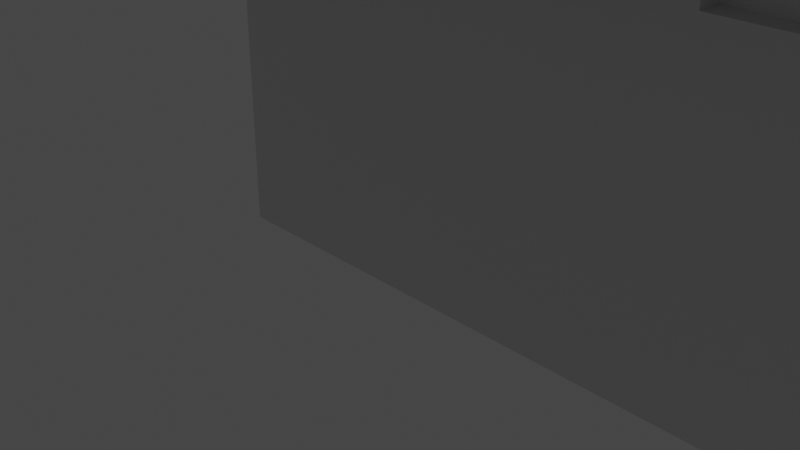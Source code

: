 # Source: simpsonHouses.blend  (saved by Blender 3.0.42; exported with 4.5.12 LTS)
import bpy
from mathutils import Matrix  # noqa: F401  (used for matrix-valued properties, if any)

bpy.ops.wm.read_factory_settings(use_empty=True)
scene = bpy.context.scene
scene.name = 'Scene'

# ---- collections
col_collection = bpy.data.collections.new('Collection'); scene.collection.children.link(col_collection)

# ---- world
world_world = bpy.data.worlds.new('World'); scene.world = world_world
world_world.use_nodes = True; world_world.node_tree.nodes.clear()
_N = world_world.node_tree.nodes; _L = world_world.node_tree.links
n0 = _N.new('ShaderNodeOutputWorld'); n0.name = 'World Output'; n0.location = (300, 300)
n1 = _N.new('ShaderNodeBackground'); n1.name = 'Background'; n1.location = (10, 300)
n1.inputs[0].default_value = (0.05088, 0.05088, 0.05088, 1.0)
_L.new(n1.outputs[0], n0.inputs[0])
n0.is_active_output = True
world_world.color = (0.05088, 0.05088, 0.05088)
world_world.use_sun_shadow = False
world_world.sun_shadow_jitter_overblur = 0.0

# ---- cameras
cam_camera = bpy.data.cameras.new('Camera')
cam_camera.clip_end = 100.0
cam_camera.ortho_scale = 7.314

# ---- lights
light_light = bpy.data.lights.new('Light', 'POINT')
light_light.transmission_factor = 0.0
light_light.energy = 1000.0
light_light.shadow_soft_size = 0.1
light_light.shadow_maximum_resolution = 0.006
light_light.use_absolute_resolution = True

# ---- meshes
me_plano = bpy.data.meshes.new('Plano')
me_plano.from_pydata([(-1.0, -1.0, 0.0), (7.046, -1.0, 0.0), (-1.0, -1.0, 5.001), (7.046, 9.98, 0.0), (-1.0, 8.444, 0.0), (7.046, 8.444, 0.0), (2.501, -1.0, 0.0), (2.501, 9.98, 0.0), (2.501, 8.444, 0.0), (-1.0, -1.0, 0.0), (7.046, -1.0, 0.0), (2.501, -1.0, 0.0), (7.046, -1.0, 5.001), (7.044, 9.98, 4.977), (-1.013, 8.437, 5.543), (7.032, 8.437, 5.543), (2.501, -1.0, 5.001), (2.47, 9.98, 4.977), (2.488, 8.437, 5.543), (-1.0, -1.0, 5.001), (7.046, -1.0, 5.001), (2.501, -1.0, 5.001), (7.046, 4.513, 0.0), (2.501, 4.513, 0.0), (-1.0, 4.513, 0.0), (7.046, 4.481, 7.0), (-0.9801, 4.512, 7.0), (7.046, -2.909, 4.313), (-0.9801, -2.909, 4.313), (7.044, 11.29, 4.493), (-1.018, 11.32, 4.493), (7.046, 4.481, 7.0), (-0.9801, 4.512, 7.0), (7.046, -2.909, 4.313), (-0.9801, -2.909, 4.313), (7.044, 11.29, 4.493), (-1.018, 11.32, 4.493), (7.046, 4.482, 7.166), (-0.98, 4.513, 7.166), (7.046, -2.909, 4.479), (-0.98, -2.909, 4.479), (7.044, 11.29, 4.659), (-1.018, 11.32, 4.659), (7.046, 4.482, 7.437), (-0.9799, 4.514, 7.437), (7.046, -2.908, 4.749), (-0.9799, -2.908, 4.75), (7.044, 11.29, 4.93), (-1.018, 11.32, 4.93), (7.252, -2.909, 4.479), (7.252, 4.482, 7.166), (7.25, 11.29, 4.659), (7.252, -2.908, 4.749), (7.252, 4.482, 7.437), (7.25, 11.29, 4.93), (-0.98, 4.513, 7.166), (-0.9799, 4.514, 7.437), (-0.98, -2.909, 4.479), (-1.018, 11.32, 4.659), (-0.9799, -2.908, 4.75), (-1.018, 11.32, 4.93), (7.252, -2.909, 4.479), (7.252, 4.482, 7.166), (7.25, 11.29, 4.659), (7.252, -2.908, 4.749), (7.252, 4.482, 7.437), (7.25, 11.29, 4.93), (-0.98, 4.513, 7.166), (-0.9799, 4.514, 7.437), (-0.98, -2.909, 4.479), (-1.018, 11.32, 4.659), (-0.9799, -2.908, 4.75), (-1.018, 11.32, 4.93), (-1.23, 4.512, 7.167), (-1.23, 4.513, 7.437), (-1.23, -2.909, 4.479), (-1.268, 11.32, 4.659), (-1.23, -2.909, 4.75), (-1.268, 11.32, 4.93), (7.046, -2.909, 4.479), (-0.98, -2.909, 4.479), (7.046, -2.908, 4.749), (-0.9799, -2.908, 4.75), (7.046, -3.186, 4.654), (7.046, -3.187, 4.384), (7.252, -3.186, 4.654), (7.252, -3.187, 4.384), (-0.98, -3.187, 4.384), (-0.9799, -3.186, 4.654), (-1.23, -3.187, 4.384), (-1.23, -3.187, 4.654), (7.046, -3.187, 4.384), (-0.98, -3.187, 4.384), (7.046, -3.186, 4.654), (-0.9799, -3.186, 4.654), (7.044, 11.56, 4.558), (-1.018, 11.59, 4.558), (7.044, 11.56, 4.829), (-1.018, 11.59, 4.829), (7.25, 11.56, 4.828), (7.25, 11.56, 4.558), (-1.018, 11.59, 4.829), (-1.018, 11.59, 4.558), (-1.268, 11.59, 4.829), (-1.268, 11.59, 4.558), (-1.008, 8.439, 3.431), (2.493, 8.439, 3.431), (7.046, -1.0, 3.096), (7.046, -1.0, 3.096), (-1.0, -1.0, 3.096), (-1.0, -1.0, 3.096), (2.501, -1.0, 3.096), (2.482, 9.98, 3.081), (7.044, 9.98, 3.081), (7.037, 8.439, 3.431), (-0.9877, 4.513, 4.333), (7.046, 4.493, 4.333), (-0.09174, 8.444, 0.0), (-0.09174, -1.0, 0.0), (-0.09174, -1.0, 0.0), (-0.1052, 8.437, 5.543), (-0.09174, -1.0, 5.001), (-0.09174, -1.0, 5.001), (-0.09174, 4.513, 0.0), (-0.09174, -1.0, 3.096), (-0.1, 8.439, 3.431), (1.906, -1.0, 0.0), (1.906, -1.0, 5.001), (1.906, 4.513, 0.0), (1.898, 8.439, 3.431), (1.906, 8.444, 0.0), (1.906, -1.0, 0.0), (1.893, 8.437, 5.543), (1.906, -1.0, 5.001), (1.906, -1.0, 3.096), (-1.011, 8.438, 5.173), (7.046, -1.0, 4.723), (-1.0, -1.0, 4.723), (2.501, -1.0, 4.723), (7.034, 8.438, 5.173), (-0.9835, 4.512, 6.38), (7.046, 4.487, 6.38), (2.49, 8.438, 5.173), (7.046, -1.0, 4.723), (-1.0, -1.0, 4.723), (2.476, 9.98, 4.704), (7.044, 9.98, 4.704), (-0.09174, -1.0, 4.723), (-0.1029, 8.438, 5.173), (1.895, 8.438, 5.173), (1.906, -1.0, 4.723), (5.817, -1.0, 0.0), (5.817, -1.0, 5.001), (5.817, 9.98, 0.0), (5.817, 8.444, 0.0), (5.817, -1.0, 0.0), (5.807, 9.98, 4.977), (5.817, -1.0, 5.001), (5.817, 4.513, 0.0), (5.811, 9.98, 3.081), (5.817, -1.0, 3.096), (5.809, 9.98, 4.704), (5.817, -1.0, 4.723), (3.748, 9.98, 0.0), (3.748, 8.444, 0.0), (3.748, -1.0, 0.0), (3.725, 9.98, 4.977), (3.748, -1.0, 5.001), (3.748, -1.0, 3.096), (3.748, -1.0, 4.723), (3.748, -1.0, 0.0), (3.748, -1.0, 5.001), (3.748, 4.513, 0.0), (3.734, 9.98, 3.081), (3.729, 9.98, 4.704), (1.906, -0.79, 3.096), (-0.09174, -0.79, 3.096), (-0.09174, -0.79, 4.723), (1.906, -0.79, 4.723), (5.817, -0.79, 3.096), (5.817, -0.79, 4.723), (3.748, -0.79, 3.096), (3.748, -0.79, 4.723)], [], [(154, 153, 3, 5), (158, 154, 5, 22), (128, 130, 8, 23), (126, 131, 11, 6), (151, 155, 10, 1), (127, 16, 21, 133), (152, 12, 20, 157), (148, 135, 14, 120), (143, 136, 20, 12), (144, 137, 2, 19), (150, 138, 16, 127), (145, 142, 18, 17), (162, 143, 12, 152), (174, 145, 17, 166), (141, 139, 15, 25), (140, 144, 19, 26), (139, 146, 13, 15), (135, 140, 26, 14), (136, 141, 25, 20), (131, 128, 23, 11), (155, 158, 22, 10), (25, 27, 28, 26), (26, 30, 29, 25), (35, 36, 42, 41), (36, 32, 38, 42), (30, 26, 32, 36), (29, 30, 36, 35), (26, 28, 34, 32), (25, 29, 35, 31), (27, 25, 31, 33), (28, 27, 33, 34), (47, 54, 99, 97), (44, 48, 60, 56), (32, 34, 40, 38), (31, 35, 41, 37), (33, 31, 37, 39), (34, 33, 39, 40), (43, 44, 46, 45), (44, 43, 47, 48), (51, 54, 66, 63), (43, 45, 52, 53), (47, 43, 53, 54), (45, 46, 82, 81), (40, 46, 59, 57), (46, 44, 56, 59), (78, 72, 101, 103), (37, 41, 51, 50), (39, 37, 50, 49), (39, 49, 86, 84), (59, 56, 68, 71), (60, 58, 70, 72), (62, 63, 66, 65), (61, 62, 65, 64), (50, 51, 63, 62), (38, 40, 57, 55), (48, 42, 58, 60), (53, 52, 64, 65), (42, 38, 55, 58), (52, 49, 61, 64), (54, 53, 65, 66), (49, 50, 62, 61), (67, 69, 75, 73), (71, 68, 74, 77), (55, 57, 69, 67), (57, 59, 71, 69), (56, 60, 72, 68), (58, 55, 67, 70), (76, 73, 74, 78), (73, 75, 77, 74), (82, 80, 92, 94), (68, 72, 78, 74), (70, 67, 73, 76), (72, 70, 102, 101), (71, 77, 90, 88), (40, 39, 79, 80), (39, 45, 81, 79), (46, 40, 80, 82), (83, 84, 86, 85), (87, 88, 90, 89), (92, 91, 93, 94), (52, 45, 83, 85), (69, 71, 88, 87), (75, 69, 87, 89), (79, 81, 93, 91), (80, 79, 91, 92), (45, 39, 84, 83), (49, 52, 85, 86), (77, 75, 89, 90), (81, 82, 94, 93), (95, 96, 98, 97), (95, 97, 99, 100), (101, 102, 104, 103), (41, 42, 96, 95), (54, 51, 100, 99), (70, 76, 104, 102), (42, 48, 98, 96), (76, 78, 103, 104), (48, 47, 97, 98), (51, 41, 95, 100), (10, 22, 116, 107), (4, 24, 115, 105), (5, 3, 113, 114), (24, 9, 110, 115), (22, 5, 114, 116), (163, 7, 112, 173), (151, 1, 108, 160), (7, 8, 106, 112), (126, 6, 111, 134), (9, 0, 109, 110), (1, 10, 107, 108), (117, 4, 105, 125), (130, 117, 125, 129), (0, 118, 124, 109), (9, 24, 123, 119), (137, 147, 121, 2), (149, 148, 120, 132), (2, 121, 122, 19), (0, 9, 119, 118), (24, 4, 117, 123), (142, 149, 132, 18), (8, 130, 129, 106), (118, 126, 134, 124), (119, 123, 128, 131), (147, 150, 127, 121), (121, 127, 133, 122), (118, 119, 131, 126), (123, 117, 130, 128), (150, 147, 177, 178), (106, 129, 149, 142), (129, 125, 148, 149), (109, 124, 147, 137), (107, 116, 141, 136), (105, 115, 140, 135), (114, 113, 146, 139), (115, 110, 144, 140), (116, 114, 139, 141), (173, 112, 145, 174), (160, 108, 143, 162), (112, 106, 142, 145), (134, 111, 138, 150), (110, 109, 137, 144), (108, 107, 136, 143), (125, 105, 135, 148), (168, 160, 179, 181), (113, 159, 161, 146), (170, 151, 160, 168), (3, 153, 159, 113), (165, 172, 158, 155), (146, 161, 156, 13), (169, 162, 152, 171), (171, 152, 157, 167), (170, 165, 155, 151), (172, 164, 154, 158), (164, 163, 153, 154), (8, 7, 163, 164), (23, 8, 164, 172), (6, 11, 165, 170), (16, 171, 167, 21), (138, 169, 171, 16), (11, 23, 172, 165), (6, 170, 168, 111), (111, 168, 169, 138), (159, 173, 174, 161), (153, 163, 173, 159), (161, 174, 166, 156), (176, 175, 178, 177), (181, 179, 180, 182), (147, 124, 176, 177), (169, 168, 181, 182), (162, 169, 182, 180), (124, 134, 175, 176), (134, 150, 178, 175), (160, 162, 180, 179)])
_uv = me_plano.uv_layers.new(name='MapaUV')
_uv.uv.foreach_set('vector', [3.345, 4.722, 3.345, 5.49, 4.023, 5.49, 4.023, 4.722, 3.345, 2.756, 3.345, 4.722, 4.023, 4.722, 4.023, 2.756, 1.257, 2.756, 1.257, 4.722, 1.514, 4.722, 1.514, 2.756, 1.257, 0.0, 1.257, 0.0, 1.514, 0.0, 1.514, 0.0, 3.345, 0.0, 3.345, 0.0, 4.023, 0.0, 4.023, 0.0, 1.257, 0.0, 1.514, 0.0, 1.514, 0.0, 1.257, 0.0, 3.345, 0.0, 4.023, 0.0, 4.023, 0.0, 3.345, 0.0, 0.3928, 4.722, -5.06e-07, 4.722, -5.06e-07, 4.722, 0.3928, 4.722, 4.023, 0.0, 4.023, 0.0, 4.023, 0.0, 4.023, 0.0, 0.0, 0.0, 0.0, 0.0, 0.0, 0.0, 0.0, 0.0, 1.257, 0.0, 1.514, 0.0, 1.514, 0.0, 1.257, 0.0, 1.514, 5.49, 1.514, 4.722, 1.514, 4.722, 1.514, 5.49, 3.345, 0.0, 4.023, 0.0, 4.023, 0.0, 3.345, 0.0, 2.202, 5.49, 1.514, 5.49, 1.514, 5.49, 2.202, 5.49, 4.023, 2.743, 4.023, 4.722, 4.023, 4.722, 4.023, 2.741, 0.007127, 2.756, 0.0, 0.0, 0.0, 0.0, 0.008603, 2.756, 4.023, 4.722, 4.023, 5.49, 4.023, 5.49, 4.023, 4.722, -5.06e-07, 4.722, 0.007127, 2.756, 0.008603, 2.756, -5.06e-07, 4.722, 4.023, 0.0, 4.023, 2.743, 4.023, 2.741, 4.023, 0.0, 1.257, 0.0, 1.257, 2.756, 1.514, 2.756, 1.514, 0.0, 3.345, 0.0, 3.345, 2.756, 4.023, 2.756, 4.023, 0.0, 0.0, 0.0, 0.0, 0.0, 0.0, 0.0, 0.0, 0.0, 0.0, 0.0, 0.0, 0.0, 0.0, 0.0, 0.0, 0.0, 0.0, 0.0, 0.0, 0.0, 0.0, 0.0, 0.0, 0.0, 0.0, 0.0, 0.0, 0.0, 0.0, 0.0, 0.0, 0.0, 0.0, 0.0, 0.0, 0.0, 0.0, 0.0, 0.0, 0.0, 0.0, 0.0, 0.0, 0.0, 0.0, 0.0, 0.0, 0.0, 0.0, 0.0, 0.0, 0.0, 0.0, 0.0, 0.0, 0.0, 0.0, 0.0, 0.0, 0.0, 0.0, 0.0, 0.0, 0.0, 0.0, 0.0, 0.0, 0.0, 0.0, 0.0, 0.0, 0.0, 0.0, 0.0, 0.0, 0.0, 0.0, 0.0, 0.0, 0.0, 0.0, 0.0, 0.0, 0.0, 0.0, 0.0, 0.0, 0.0, 0.0, 0.0, 0.0, 0.0, 0.0, 0.0, 0.0, 0.0, 0.0, 0.0, 0.0, 0.0, 0.0, 0.0, 0.0, 0.0, 0.0, 0.0, 0.0, 0.0, 0.0, 0.0, 0.0, 0.0, 0.0, 0.0, 0.0, 0.0, 0.0, 0.0, 0.0, 0.0, 0.0, 0.0, 0.0, 0.0, 0.0, 0.0, 0.0, 0.0, 0.0, 0.0, 0.0, 0.0, 0.0, 0.0, 0.0, 0.0, 0.0, 0.0, 0.0, 0.0, 0.0, 0.0, 0.0, 0.0, 0.0, 0.0, 0.0, 0.0, 0.0, 0.0, 0.0, 0.0, 0.0, 0.0, 0.0, 0.0, 0.0, 0.0, 0.0, 0.0, 0.0, 0.0, 0.0, 0.0, 0.0, 0.0, 0.0, 0.0, 0.0, 0.0, 0.0, 0.0, 0.0, 0.0, 0.0, 0.0, 0.0, 0.0, 0.0, 0.0, 0.0, 0.0, 0.0, 0.0, 0.0, 0.0, 0.0, 0.0, 0.0, 0.0, 0.0, 0.0, 0.0, 0.0, 0.0, 0.0, 0.0, 0.0, 0.0, 0.0, 0.0, 0.0, 0.0, 0.0, 0.0, 0.0, 0.0, 0.0, 0.0, 0.0, 0.0, 0.0, 0.0, 0.0, 0.0, 0.0, 0.0, 0.0, 0.0, 0.0, 0.0, 0.0, 0.0, 0.0, 0.0, 0.0, 0.0, 0.0, 0.0, 0.0, 0.0, 0.0, 0.0, 0.0, 0.0, 0.0, 0.0, 0.0, 0.0, 0.0, 0.0, 0.0, 0.0, 0.0, 0.0, 0.0, 0.0, 0.0, 0.0, 0.0, 0.0, 0.0, 0.0, 0.0, 0.0, 0.0, 0.0, 0.0, 0.0, 0.0, 0.0, 0.0, 0.0, 0.0, 0.0, 0.0, 0.0, 0.0, 0.0, 0.0, 0.0, 0.0, 0.0, 0.0, 0.0, 0.0, 0.0, 0.0, 0.0, 0.0, 0.0, 0.0, 0.0, 0.0, 0.0, 0.0, 0.0, 0.0, 0.0, 0.0, 0.0, 0.0, 0.0, 0.0, 0.0, 0.0, 0.0, 0.0, 0.0, 0.0, 0.0, 0.0, 0.0, 0.0, 0.0, 0.0, 0.0, 0.0, 0.0, 0.0, 0.0, 0.0, 0.0, 0.0, 0.0, 0.0, 0.0, 0.0, 0.0, 0.0, 0.0, 0.0, 0.0, 0.0, 0.0, 0.0, 0.0, 0.0, 0.0, 0.0, 0.0, 0.0, 0.0, 0.0, 0.0, 0.0, 0.0, 0.0, 0.0, 0.0, 0.0, 0.0, 0.0, 0.0, 0.0, 0.0, 0.0, 0.0, 0.0, 0.0, 0.0, 0.0, 0.0, 0.0, 0.0, 0.0, 0.0, 0.0, 0.0, 0.0, 0.0, 0.0, 0.0, 0.0, 0.0, 0.0, 0.0, 0.0, 0.0, 0.0, 0.0, 0.0, 0.0, 0.0, 0.0, 0.0, 0.0, 0.0, 0.0, 0.0, 0.0, 0.0, 0.0, 0.0, 0.0, 0.0, 0.0, 0.0, 0.0, 0.0, 0.0, 0.0, 0.0, 0.0, 0.0, 0.0, 0.0, 0.0, 0.0, 0.0, 0.0, 0.0, 0.0, 0.0, 0.0, 0.0, 0.0, 0.0, 0.0, 0.0, 0.0, 0.0, 0.0, 0.0, 0.0, 0.0, 0.0, 0.0, 0.0, 0.0, 0.0, 0.0, 0.0, 0.0, 0.0, 0.0, 0.0, 0.0, 0.0, 0.0, 0.0, 0.0, 0.0, 0.0, 0.0, 0.0, 0.0, 0.0, 0.0, 0.0, 0.0, 0.0, 0.0, 0.0, 0.0, 0.0, 0.0, 0.0, 0.0, 0.0, 0.0, 0.0, 0.0, 0.0, 0.0, 0.0, 0.0, 0.0, 0.0, 0.0, 0.0, 0.0, 0.0, 0.0, 0.0, 0.0, 0.0, 0.0, 0.0, 0.0, 0.0, 0.0, 0.0, 0.0, 0.0, 0.0, 0.0, 0.0, 0.0, 0.0, 0.0, 0.0, 0.0, 0.0, 0.0, 0.0, 0.0, 0.0, 0.0, 0.0, 0.0, 0.0, 0.0, 0.0, 0.0, 0.0, 0.0, 0.0, 0.0, 0.0, 0.0, 0.0, 0.0, 0.0, 0.0, 0.0, 0.0, 0.0, 0.0, 0.0, 0.0, 0.0, 0.0, 0.0, 0.0, 0.0, 0.0, 0.0, 0.0, 0.0, 0.0, 0.0, 0.0, 0.0, 0.0, 0.0, 0.0, 0.0, 0.0, 0.0, 0.0, 0.0, 0.0, 0.0, 0.0, 0.0, 0.0, 0.0, 0.0, 0.0, 0.0, 0.0, 0.0, 0.0, 0.0, 0.0, 0.0, 0.0, 0.0, 0.0, 0.0, 0.0, 0.0, 0.0, 0.0, 0.0, 0.0, 0.0, 0.0, 0.0, 0.0, 0.0, 0.0, 0.0, 0.0, 0.0, 0.0, 0.0, 0.0, 0.0, 0.0, 0.0, 0.0, 0.0, 0.0, 0.0, 0.0, 0.0, 0.0, 0.0, 0.0, 0.0, 0.0, 0.0, 0.0, 0.0, 0.0, 0.0, 0.0, 0.0, 0.0, 0.0, 0.0, 0.0, 0.0, 0.0, 0.0, 0.0, 0.0, 0.0, 0.0, 0.0, 0.0, 0.0, 0.0, 0.0, 0.0, 0.0, 0.0, 0.0, 0.0, 0.0, 0.0, 0.0, 0.0, 0.0, 0.0, 0.0, 0.0, 0.0, 0.0, 0.0, 0.0, 0.0, 4.023, 0.0, 4.023, 2.756, 4.023, 2.747, 4.023, 0.0, -5.06e-07, 4.722, -2.953e-07, 2.756, 0.005326, 2.756, -5.06e-07, 4.722, 4.023, 4.722, 4.023, 5.49, 4.023, 5.49, 4.023, 4.722, -2.953e-07, 2.756, 0.0, 0.0, 0.0, 0.0, 0.005326, 2.756, 4.023, 2.756, 4.023, 4.722, 4.023, 4.722, 4.023, 2.747, 2.202, 5.49, 1.514, 5.49, 1.514, 5.49, 2.202, 5.49, 3.345, 0.0, 4.023, 0.0, 4.023, 0.0, 3.345, 0.0, 1.514, 5.49, 1.514, 4.722, 1.514, 4.722, 1.514, 5.49, 1.257, 0.0, 1.514, 0.0, 1.514, 0.0, 1.257, 0.0, 0.0, 0.0, 0.0, 0.0, 0.0, 0.0, 0.0, 0.0, 4.023, 0.0, 4.023, 0.0, 4.023, 0.0, 4.023, 0.0, 0.3928, 4.722, -5.06e-07, 4.722, -5.06e-07, 4.722, 0.3928, 4.722, 1.257, 4.722, 0.3928, 4.722, 0.3928, 4.722, 1.257, 4.722, 0.0, 0.0, 0.3928, 0.0, 0.3928, 0.0, 0.0, 0.0, 0.0, 0.0, -2.953e-07, 2.756, 0.3928, 2.756, 0.3928, 0.0, 0.0, 0.0, 0.3928, 0.0, 0.3928, 0.0, 0.0, 0.0, 1.257, 4.722, 0.3928, 4.722, 0.3928, 4.722, 1.257, 4.722, 0.0, 0.0, 0.3928, 0.0, 0.3928, 0.0, 0.0, 0.0, 0.0, 0.0, 0.0, 0.0, 0.3928, 0.0, 0.3928, 0.0, -2.953e-07, 2.756, -5.06e-07, 4.722, 0.3928, 4.722, 0.3928, 2.756, 1.514, 4.722, 1.257, 4.722, 1.257, 4.722, 1.514, 4.722, 1.514, 4.722, 1.257, 4.722, 1.257, 4.722, 1.514, 4.722, 0.3928, 0.0, 1.257, 0.0, 1.257, 0.0, 0.3928, 0.0, 0.3928, 0.0, 0.3928, 2.756, 1.257, 2.756, 1.257, 0.0, 0.3928, 0.0, 1.257, 0.0, 1.257, 0.0, 0.3928, 0.0, 0.3928, 0.0, 1.257, 0.0, 1.257, 0.0, 0.3928, 0.0, 0.3928, 0.0, 0.3928, 0.0, 1.257, 0.0, 1.257, 0.0, 0.3928, 2.756, 0.3928, 4.722, 1.257, 4.722, 1.257, 2.756, 1.257, 0.0, 0.3928, 0.0, 0.3928, 0.0, 1.257, 0.0, 1.514, 4.722, 1.257, 4.722, 1.257, 4.722, 1.514, 4.722, 1.257, 4.722, 0.3928, 4.722, 0.3928, 4.722, 1.257, 4.722, 0.0, 0.0, 0.3928, 0.0, 0.3928, 0.0, 0.0, 0.0, 4.023, 0.0, 4.023, 2.747, 4.023, 2.743, 4.023, 0.0, -5.06e-07, 4.722, 0.005326, 2.756, 0.007127, 2.756, -5.06e-07, 4.722, 4.023, 4.722, 4.023, 5.49, 4.023, 5.49, 4.023, 4.722, 0.005326, 2.756, 0.0, 0.0, 0.0, 0.0, 0.007127, 2.756, 4.023, 2.747, 4.023, 4.722, 4.023, 4.722, 4.023, 2.743, 2.202, 5.49, 1.514, 5.49, 1.514, 5.49, 2.202, 5.49, 3.345, 0.0, 4.023, 0.0, 4.023, 0.0, 3.345, 0.0, 1.514, 5.49, 1.514, 4.722, 1.514, 4.722, 1.514, 5.49, 1.257, 0.0, 1.514, 0.0, 1.514, 0.0, 1.257, 0.0, 0.0, 0.0, 0.0, 0.0, 0.0, 0.0, 0.0, 0.0, 4.023, 0.0, 4.023, 0.0, 4.023, 0.0, 4.023, 0.0, 0.3928, 4.722, -5.06e-07, 4.722, -5.06e-07, 4.722, 0.3928, 4.722, 2.202, 0.0, 3.345, 0.0, 3.345, 0.0, 2.202, 0.0, 4.023, 5.49, 3.345, 5.49, 3.345, 5.49, 4.023, 5.49, 2.202, 0.0, 3.345, 0.0, 3.345, 0.0, 2.202, 0.0, 4.023, 5.49, 3.345, 5.49, 3.345, 5.49, 4.023, 5.49, 2.202, 0.0, 2.202, 2.756, 3.345, 2.756, 3.345, 0.0, 4.023, 5.49, 3.345, 5.49, 3.345, 5.49, 4.023, 5.49, 2.202, 0.0, 3.345, 0.0, 3.345, 0.0, 2.202, 0.0, 2.202, 0.0, 3.345, 0.0, 3.345, 0.0, 2.202, 0.0, 2.202, 0.0, 2.202, 0.0, 3.345, 0.0, 3.345, 0.0, 2.202, 2.756, 2.202, 4.722, 3.345, 4.722, 3.345, 2.756, 2.202, 4.722, 2.202, 5.49, 3.345, 5.49, 3.345, 4.722, 1.514, 4.722, 1.514, 5.49, 2.202, 5.49, 2.202, 4.722, 1.514, 2.756, 1.514, 4.722, 2.202, 4.722, 2.202, 2.756, 1.514, 0.0, 1.514, 0.0, 2.202, 0.0, 2.202, 0.0, 1.514, 0.0, 2.202, 0.0, 2.202, 0.0, 1.514, 0.0, 1.514, 0.0, 2.202, 0.0, 2.202, 0.0, 1.514, 0.0, 1.514, 0.0, 1.514, 2.756, 2.202, 2.756, 2.202, 0.0, 1.514, 0.0, 2.202, 0.0, 2.202, 0.0, 1.514, 0.0, 1.514, 0.0, 2.202, 0.0, 2.202, 0.0, 1.514, 0.0, 3.345, 5.49, 2.202, 5.49, 2.202, 5.49, 3.345, 5.49, 3.345, 5.49, 2.202, 5.49, 2.202, 5.49, 3.345, 5.49, 3.345, 5.49, 2.202, 5.49, 2.202, 5.49, 3.345, 5.49, 0.3928, 0.0, 1.257, 0.0, 1.257, 0.0, 0.3928, 0.0, 2.202, 0.0, 3.345, 0.0, 3.345, 0.0, 2.202, 0.0, 0.3928, 0.0, 0.3928, 0.0, 0.3928, 0.0, 0.3928, 0.0, 2.202, 0.0, 2.202, 0.0, 2.202, 0.0, 2.202, 0.0, 3.345, 0.0, 2.202, 0.0, 2.202, 0.0, 3.345, 0.0, 0.3928, 0.0, 1.257, 0.0, 1.257, 0.0, 0.3928, 0.0, 1.257, 0.0, 1.257, 0.0, 1.257, 0.0, 1.257, 0.0, 3.345, 0.0, 3.345, 0.0, 3.345, 0.0, 3.345, 0.0])
me_plano.use_remesh_fix_poles = True
me_plano.use_remesh_preserve_attributes = False
me_plano.update()

# ---- objects
ob_light = bpy.data.objects.new('Light', light_light)
ob_camera = bpy.data.objects.new('Camera', cam_camera)
ob_plano = bpy.data.objects.new('Plano', me_plano)

# ---- transforms, parenting, visibility, modifiers, constraints
ob_light.location = (4.076, 1.005, 5.904)
ob_light.rotation_euler = (0.6503, 0.05522, 1.866)
ob_light.lock_rotations_4d = False
ob_light.empty_display_type = 'ARROWS'
ob_light.color = (0.0, 0.0, 0.0, 0.0)
ob_light.lineart.crease_threshold = 0.0
ob_camera.location = (7.359, -6.926, 4.958)
ob_camera.rotation_euler = (1.109, 0.0, 0.8149)
ob_camera.lock_rotations_4d = False
ob_camera.empty_display_type = 'ARROWS'
ob_camera.color = (0.0, 0.0, 0.0, 0.0)
ob_camera.display_type = 'WIRE'
ob_camera.lineart.crease_threshold = 0.0
ob_plano.location = (0.0, 0.0, 0.0)

# ---- collection membership
col_collection.objects.link(ob_light)
col_collection.objects.link(ob_camera)
col_collection.objects.link(ob_plano)

# ---- scene / render settings (as saved in the file)
scene.camera = ob_camera
scene.frame_start = 1; scene.frame_end = 250; scene.frame_set(34)
scene.render.engine = 'BLENDER_EEVEE_NEXT'
scene.cycles.sampling_pattern = 'TABULATED_SOBOL'
scene.cycles.use_light_tree = False
scene.view_settings.view_transform = 'Filmic'
bpy.context.view_layer.update()
